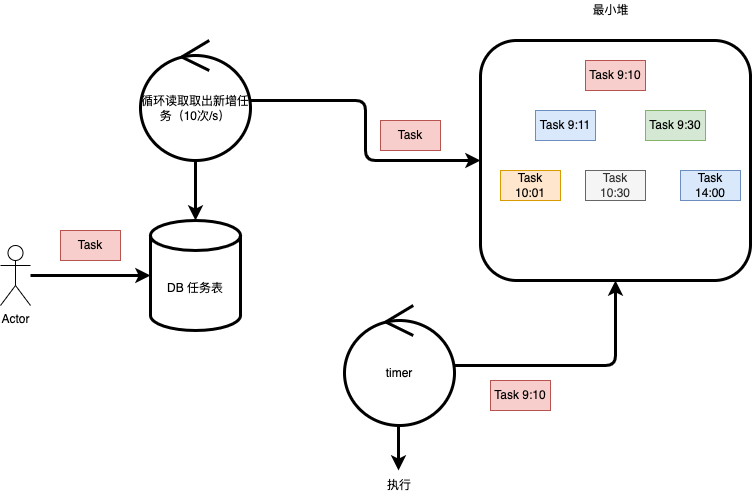

The diagram above was exported from draw.io. Its source (the exported page's mxGraphModel, read from the mxfile embedded in the PNG):
<mxGraphModel dx="946" dy="1815" grid="1" gridSize="10" guides="1" tooltips="1" connect="1" arrows="1" fold="1" page="1" pageScale="1" pageWidth="827" pageHeight="1169" math="0" shadow="0">
  <root>
    <mxCell id="0" />
    <mxCell id="1" parent="0" />
    <mxCell id="Z6I4f8NABDWA_Ozwcvjk-10" value="" style="edgeStyle=orthogonalEdgeStyle;rounded=0;orthogonalLoop=1;jettySize=auto;html=1;strokeWidth=3;" edge="1" parent="1" source="Z6I4f8NABDWA_Ozwcvjk-1" target="Z6I4f8NABDWA_Ozwcvjk-2">
      <mxGeometry relative="1" as="geometry">
        <mxPoint x="155" y="185" as="targetPoint" />
      </mxGeometry>
    </mxCell>
    <mxCell id="Z6I4f8NABDWA_Ozwcvjk-1" value="Actor" style="shape=umlActor;verticalLabelPosition=bottom;verticalAlign=top;html=1;outlineConnect=0;" vertex="1" parent="1">
      <mxGeometry x="70" y="155" width="30" height="60" as="geometry" />
    </mxCell>
    <mxCell id="Z6I4f8NABDWA_Ozwcvjk-2" value="DB 任务表" style="shape=cylinder3;whiteSpace=wrap;html=1;boundedLbl=1;backgroundOutline=1;size=15;strokeWidth=3;" vertex="1" parent="1">
      <mxGeometry x="220" y="130" width="90" height="110" as="geometry" />
    </mxCell>
    <mxCell id="Z6I4f8NABDWA_Ozwcvjk-12" value="Task" style="text;html=1;strokeColor=#b85450;fillColor=#f8cecc;align=center;verticalAlign=middle;whiteSpace=wrap;rounded=0;" vertex="1" parent="1">
      <mxGeometry x="130" y="140" width="60" height="30" as="geometry" />
    </mxCell>
    <mxCell id="Z6I4f8NABDWA_Ozwcvjk-15" value="" style="edgeStyle=orthogonalEdgeStyle;shape=connector;rounded=1;orthogonalLoop=1;jettySize=auto;html=1;labelBackgroundColor=default;fontFamily=Helvetica;fontSize=11;fontColor=default;endArrow=classic;strokeColor=default;strokeWidth=3;" edge="1" parent="1" source="Z6I4f8NABDWA_Ozwcvjk-14" target="Z6I4f8NABDWA_Ozwcvjk-2">
      <mxGeometry relative="1" as="geometry" />
    </mxCell>
    <mxCell id="Z6I4f8NABDWA_Ozwcvjk-16" style="edgeStyle=orthogonalEdgeStyle;shape=connector;rounded=1;orthogonalLoop=1;jettySize=auto;html=1;labelBackgroundColor=default;fontFamily=Helvetica;fontSize=11;fontColor=default;endArrow=classic;strokeColor=default;strokeWidth=3;entryX=0;entryY=0.5;entryDx=0;entryDy=0;" edge="1" parent="1" source="Z6I4f8NABDWA_Ozwcvjk-14" target="Z6I4f8NABDWA_Ozwcvjk-18">
      <mxGeometry relative="1" as="geometry">
        <mxPoint x="525" y="80" as="targetPoint" />
      </mxGeometry>
    </mxCell>
    <mxCell id="Z6I4f8NABDWA_Ozwcvjk-14" value="&lt;span style=&quot;font-size: 12px;&quot;&gt;循环读取取出新增任务（10次/s）&lt;/span&gt;" style="ellipse;shape=umlControl;whiteSpace=wrap;html=1;fontFamily=Helvetica;fontSize=11;fontColor=default;strokeWidth=3;gradientColor=#ffffff;" vertex="1" parent="1">
      <mxGeometry x="210" y="-50" width="110" height="120" as="geometry" />
    </mxCell>
    <mxCell id="Z6I4f8NABDWA_Ozwcvjk-17" value="Task" style="text;html=1;strokeColor=#b85450;fillColor=#f8cecc;align=center;verticalAlign=middle;whiteSpace=wrap;rounded=0;" vertex="1" parent="1">
      <mxGeometry x="450" y="30" width="60" height="30" as="geometry" />
    </mxCell>
    <mxCell id="Z6I4f8NABDWA_Ozwcvjk-18" value="" style="rounded=1;whiteSpace=wrap;html=1;fontFamily=Helvetica;fontSize=11;fontColor=default;strokeWidth=3;gradientColor=#ffffff;" vertex="1" parent="1">
      <mxGeometry x="550" y="-50" width="270" height="240" as="geometry" />
    </mxCell>
    <mxCell id="Z6I4f8NABDWA_Ozwcvjk-19" value="Task 9:10" style="text;html=1;strokeColor=#b85450;fillColor=#f8cecc;align=center;verticalAlign=middle;whiteSpace=wrap;rounded=0;" vertex="1" parent="1">
      <mxGeometry x="655" y="-30" width="60" height="30" as="geometry" />
    </mxCell>
    <mxCell id="Z6I4f8NABDWA_Ozwcvjk-20" value="Task 10:30" style="text;html=1;strokeColor=#666666;fillColor=#f5f5f5;align=center;verticalAlign=middle;whiteSpace=wrap;rounded=0;fontColor=#333333;" vertex="1" parent="1">
      <mxGeometry x="655" y="80" width="60" height="30" as="geometry" />
    </mxCell>
    <mxCell id="Z6I4f8NABDWA_Ozwcvjk-21" value="Task 10:01" style="text;html=1;strokeColor=#d79b00;fillColor=#ffe6cc;align=center;verticalAlign=middle;whiteSpace=wrap;rounded=0;" vertex="1" parent="1">
      <mxGeometry x="570" y="80" width="60" height="30" as="geometry" />
    </mxCell>
    <mxCell id="Z6I4f8NABDWA_Ozwcvjk-22" value="Task 9:30" style="text;html=1;strokeColor=#82b366;fillColor=#d5e8d4;align=center;verticalAlign=middle;whiteSpace=wrap;rounded=0;" vertex="1" parent="1">
      <mxGeometry x="715" y="20" width="60" height="30" as="geometry" />
    </mxCell>
    <mxCell id="Z6I4f8NABDWA_Ozwcvjk-23" value="Task 9:11" style="text;html=1;strokeColor=#6c8ebf;fillColor=#dae8fc;align=center;verticalAlign=middle;whiteSpace=wrap;rounded=0;" vertex="1" parent="1">
      <mxGeometry x="605" y="20" width="60" height="30" as="geometry" />
    </mxCell>
    <mxCell id="Z6I4f8NABDWA_Ozwcvjk-24" value="Task 14:00" style="text;html=1;strokeColor=#6c8ebf;fillColor=#dae8fc;align=center;verticalAlign=middle;whiteSpace=wrap;rounded=0;" vertex="1" parent="1">
      <mxGeometry x="750" y="80" width="60" height="30" as="geometry" />
    </mxCell>
    <mxCell id="Z6I4f8NABDWA_Ozwcvjk-25" value="最小堆" style="text;html=1;align=center;verticalAlign=middle;resizable=0;points=[];autosize=1;strokeColor=none;fillColor=none;fontSize=11;fontFamily=Helvetica;fontColor=default;" vertex="1" parent="1">
      <mxGeometry x="655" y="-90" width="50" height="20" as="geometry" />
    </mxCell>
    <mxCell id="Z6I4f8NABDWA_Ozwcvjk-27" style="edgeStyle=orthogonalEdgeStyle;shape=connector;rounded=1;orthogonalLoop=1;jettySize=auto;html=1;entryX=0.5;entryY=1;entryDx=0;entryDy=0;labelBackgroundColor=default;fontFamily=Helvetica;fontSize=11;fontColor=default;endArrow=classic;strokeColor=default;strokeWidth=3;" edge="1" parent="1" source="Z6I4f8NABDWA_Ozwcvjk-26" target="Z6I4f8NABDWA_Ozwcvjk-18">
      <mxGeometry relative="1" as="geometry" />
    </mxCell>
    <mxCell id="Z6I4f8NABDWA_Ozwcvjk-26" value="&lt;span style=&quot;font-size: 12px;&quot;&gt;timer&lt;/span&gt;" style="ellipse;shape=umlControl;whiteSpace=wrap;html=1;fontFamily=Helvetica;fontSize=11;fontColor=default;strokeWidth=3;gradientColor=#ffffff;" vertex="1" parent="1">
      <mxGeometry x="414" y="215" width="110" height="120" as="geometry" />
    </mxCell>
    <mxCell id="Z6I4f8NABDWA_Ozwcvjk-29" value="Task 9:10" style="text;html=1;strokeColor=#b85450;fillColor=#f8cecc;align=center;verticalAlign=middle;whiteSpace=wrap;rounded=0;" vertex="1" parent="1">
      <mxGeometry x="560" y="290" width="60" height="30" as="geometry" />
    </mxCell>
    <mxCell id="Z6I4f8NABDWA_Ozwcvjk-30" value="" style="endArrow=classic;html=1;rounded=1;labelBackgroundColor=default;fontFamily=Helvetica;fontSize=11;fontColor=default;strokeColor=default;strokeWidth=3;shape=connector;" edge="1" parent="1">
      <mxGeometry width="50" height="50" relative="1" as="geometry">
        <mxPoint x="468" y="335" as="sourcePoint" />
        <mxPoint x="468" y="380" as="targetPoint" />
      </mxGeometry>
    </mxCell>
    <mxCell id="Z6I4f8NABDWA_Ozwcvjk-31" value="执行" style="text;html=1;strokeColor=none;fillColor=none;align=center;verticalAlign=middle;whiteSpace=wrap;rounded=0;fontFamily=Helvetica;fontSize=11;fontColor=default;" vertex="1" parent="1">
      <mxGeometry x="439" y="380" width="60" height="30" as="geometry" />
    </mxCell>
  </root>
</mxGraphModel>